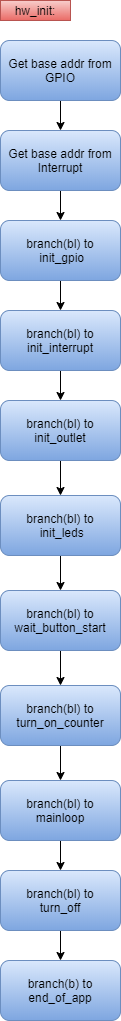

The diagram above was exported from draw.io. Its source (the exported page's mxGraphModel, read from the mxfile embedded in the PNG):
<mxGraphModel dx="1086" dy="806" grid="1" gridSize="10" guides="1" tooltips="1" connect="1" arrows="1" fold="1" page="1" pageScale="1" pageWidth="827" pageHeight="1169" math="0" shadow="0">
  <root>
    <mxCell id="0" />
    <mxCell id="1" parent="0" />
    <mxCell id="YmnJSVa9suwpmFod_Zgd-22" value="hw_init:" style="text;html=1;strokeColor=#b85450;fillColor=#f8cecc;align=center;verticalAlign=middle;whiteSpace=wrap;rounded=0;gradientColor=#ea6b66;" parent="1" vertex="1">
      <mxGeometry x="40" y="30" width="70" height="20" as="geometry" />
    </mxCell>
    <mxCell id="bH0xdWF9_3VZWs5E7WMI-13" value="" style="edgeStyle=orthogonalEdgeStyle;rounded=0;orthogonalLoop=1;jettySize=auto;html=1;" parent="1" source="bH0xdWF9_3VZWs5E7WMI-2" target="bH0xdWF9_3VZWs5E7WMI-3" edge="1">
      <mxGeometry relative="1" as="geometry" />
    </mxCell>
    <mxCell id="bH0xdWF9_3VZWs5E7WMI-2" value="Get base addr from GPIO" style="rounded=1;whiteSpace=wrap;html=1;gradientColor=#7ea6e0;fillColor=#dae8fc;strokeColor=#6c8ebf;" parent="1" vertex="1">
      <mxGeometry x="40" y="70" width="120" height="60" as="geometry" />
    </mxCell>
    <mxCell id="bH0xdWF9_3VZWs5E7WMI-14" value="" style="edgeStyle=orthogonalEdgeStyle;rounded=0;orthogonalLoop=1;jettySize=auto;html=1;" parent="1" source="bH0xdWF9_3VZWs5E7WMI-3" target="bH0xdWF9_3VZWs5E7WMI-4" edge="1">
      <mxGeometry relative="1" as="geometry" />
    </mxCell>
    <mxCell id="bH0xdWF9_3VZWs5E7WMI-3" value="Get base addr from Interrupt" style="rounded=1;whiteSpace=wrap;html=1;gradientColor=#7ea6e0;fillColor=#dae8fc;strokeColor=#6c8ebf;" parent="1" vertex="1">
      <mxGeometry x="40" y="160" width="120" height="60" as="geometry" />
    </mxCell>
    <mxCell id="bH0xdWF9_3VZWs5E7WMI-15" value="" style="edgeStyle=orthogonalEdgeStyle;rounded=0;orthogonalLoop=1;jettySize=auto;html=1;" parent="1" source="bH0xdWF9_3VZWs5E7WMI-4" target="bH0xdWF9_3VZWs5E7WMI-10" edge="1">
      <mxGeometry relative="1" as="geometry" />
    </mxCell>
    <mxCell id="bH0xdWF9_3VZWs5E7WMI-4" value="branch(bl) to&lt;br&gt;&amp;nbsp;init_gpio" style="rounded=1;whiteSpace=wrap;html=1;gradientColor=#7ea6e0;fillColor=#dae8fc;strokeColor=#6c8ebf;" parent="1" vertex="1">
      <mxGeometry x="40" y="250" width="120" height="60" as="geometry" />
    </mxCell>
    <mxCell id="bH0xdWF9_3VZWs5E7WMI-21" value="" style="edgeStyle=orthogonalEdgeStyle;rounded=0;orthogonalLoop=1;jettySize=auto;html=1;" parent="1" source="bH0xdWF9_3VZWs5E7WMI-6" target="bH0xdWF9_3VZWs5E7WMI-12" edge="1">
      <mxGeometry relative="1" as="geometry" />
    </mxCell>
    <mxCell id="bH0xdWF9_3VZWs5E7WMI-6" value="branch(bl) to&lt;br&gt;turn_off" style="rounded=1;whiteSpace=wrap;html=1;gradientColor=#7ea6e0;fillColor=#dae8fc;strokeColor=#6c8ebf;" parent="1" vertex="1">
      <mxGeometry x="40" y="900" width="120" height="60" as="geometry" />
    </mxCell>
    <mxCell id="bH0xdWF9_3VZWs5E7WMI-20" value="" style="edgeStyle=orthogonalEdgeStyle;rounded=0;orthogonalLoop=1;jettySize=auto;html=1;" parent="1" source="bH0xdWF9_3VZWs5E7WMI-7" target="bH0xdWF9_3VZWs5E7WMI-6" edge="1">
      <mxGeometry relative="1" as="geometry" />
    </mxCell>
    <mxCell id="bH0xdWF9_3VZWs5E7WMI-7" value="branch(bl) to&lt;br&gt;mainloop" style="rounded=1;whiteSpace=wrap;html=1;gradientColor=#7ea6e0;fillColor=#dae8fc;strokeColor=#6c8ebf;" parent="1" vertex="1">
      <mxGeometry x="40" y="810" width="120" height="60" as="geometry" />
    </mxCell>
    <mxCell id="Q5EDchWXlVxzqWlxdXfL-2" value="" style="edgeStyle=orthogonalEdgeStyle;rounded=0;orthogonalLoop=1;jettySize=auto;html=1;" parent="1" source="bH0xdWF9_3VZWs5E7WMI-8" target="Q5EDchWXlVxzqWlxdXfL-1" edge="1">
      <mxGeometry relative="1" as="geometry" />
    </mxCell>
    <mxCell id="bH0xdWF9_3VZWs5E7WMI-8" value="branch(bl) to&lt;br&gt;wait_button_start" style="rounded=1;whiteSpace=wrap;html=1;gradientColor=#7ea6e0;fillColor=#dae8fc;strokeColor=#6c8ebf;" parent="1" vertex="1">
      <mxGeometry x="40" y="620" width="120" height="60" as="geometry" />
    </mxCell>
    <mxCell id="bH0xdWF9_3VZWs5E7WMI-18" value="" style="edgeStyle=orthogonalEdgeStyle;rounded=0;orthogonalLoop=1;jettySize=auto;html=1;" parent="1" source="bH0xdWF9_3VZWs5E7WMI-9" target="bH0xdWF9_3VZWs5E7WMI-8" edge="1">
      <mxGeometry relative="1" as="geometry" />
    </mxCell>
    <mxCell id="bH0xdWF9_3VZWs5E7WMI-9" value="branch(bl) to&lt;br&gt;&amp;nbsp;init_leds" style="rounded=1;whiteSpace=wrap;html=1;gradientColor=#7ea6e0;fillColor=#dae8fc;strokeColor=#6c8ebf;" parent="1" vertex="1">
      <mxGeometry x="40" y="525" width="120" height="60" as="geometry" />
    </mxCell>
    <mxCell id="bH0xdWF9_3VZWs5E7WMI-16" value="" style="edgeStyle=orthogonalEdgeStyle;rounded=0;orthogonalLoop=1;jettySize=auto;html=1;" parent="1" source="bH0xdWF9_3VZWs5E7WMI-10" target="bH0xdWF9_3VZWs5E7WMI-11" edge="1">
      <mxGeometry relative="1" as="geometry" />
    </mxCell>
    <mxCell id="bH0xdWF9_3VZWs5E7WMI-10" value="branch(bl) to init_interrupt" style="rounded=1;whiteSpace=wrap;html=1;gradientColor=#7ea6e0;fillColor=#dae8fc;strokeColor=#6c8ebf;" parent="1" vertex="1">
      <mxGeometry x="40" y="340" width="120" height="60" as="geometry" />
    </mxCell>
    <mxCell id="bH0xdWF9_3VZWs5E7WMI-17" value="" style="edgeStyle=orthogonalEdgeStyle;rounded=0;orthogonalLoop=1;jettySize=auto;html=1;" parent="1" source="bH0xdWF9_3VZWs5E7WMI-11" target="bH0xdWF9_3VZWs5E7WMI-9" edge="1">
      <mxGeometry relative="1" as="geometry" />
    </mxCell>
    <mxCell id="bH0xdWF9_3VZWs5E7WMI-11" value="branch(bl) to init_outlet" style="rounded=1;whiteSpace=wrap;html=1;gradientColor=#7ea6e0;fillColor=#dae8fc;strokeColor=#6c8ebf;" parent="1" vertex="1">
      <mxGeometry x="40" y="430" width="120" height="60" as="geometry" />
    </mxCell>
    <mxCell id="bH0xdWF9_3VZWs5E7WMI-12" value="branch(b) to end_of_app" style="rounded=1;whiteSpace=wrap;html=1;gradientColor=#7ea6e0;fillColor=#dae8fc;strokeColor=#6c8ebf;" parent="1" vertex="1">
      <mxGeometry x="40" y="990" width="120" height="60" as="geometry" />
    </mxCell>
    <mxCell id="Q5EDchWXlVxzqWlxdXfL-3" value="" style="edgeStyle=orthogonalEdgeStyle;rounded=0;orthogonalLoop=1;jettySize=auto;html=1;" parent="1" source="Q5EDchWXlVxzqWlxdXfL-1" target="bH0xdWF9_3VZWs5E7WMI-7" edge="1">
      <mxGeometry relative="1" as="geometry" />
    </mxCell>
    <mxCell id="Q5EDchWXlVxzqWlxdXfL-1" value="branch(bl) to&lt;br&gt;turn_on_counter" style="rounded=1;whiteSpace=wrap;html=1;gradientColor=#7ea6e0;fillColor=#dae8fc;strokeColor=#6c8ebf;" parent="1" vertex="1">
      <mxGeometry x="40" y="715" width="120" height="60" as="geometry" />
    </mxCell>
  </root>
</mxGraphModel>